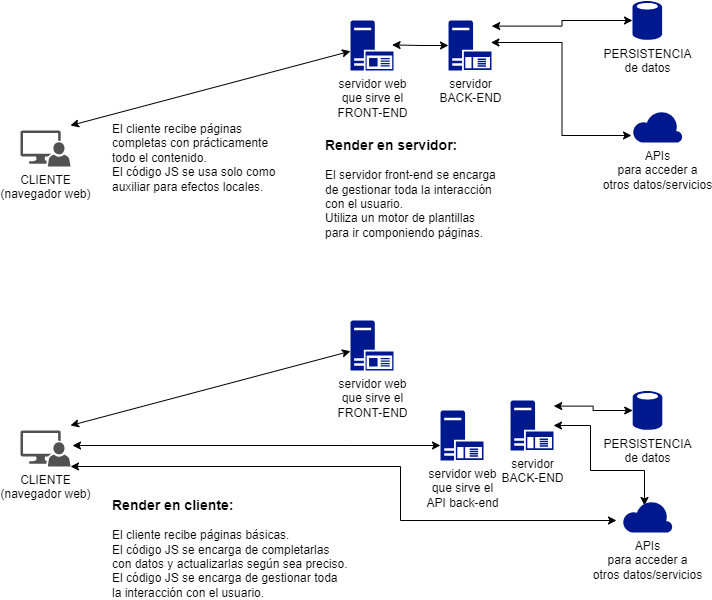

The diagram above was exported from draw.io. Its source (the exported page's mxGraphModel, read from the mxfile embedded in the PNG):
<mxGraphModel dx="1245" dy="820" grid="1" gridSize="10" guides="1" tooltips="1" connect="1" arrows="1" fold="1" page="1" pageScale="1" pageWidth="827" pageHeight="1169" math="0" shadow="0">
  <root>
    <mxCell id="0" />
    <mxCell id="1" parent="0" />
    <mxCell id="QKTpgbsm-Tj4nUq-4GdH-18" style="rounded=0;orthogonalLoop=1;jettySize=auto;html=1;startArrow=classic;startFill=1;entryX=1;entryY=-0.139;entryDx=0;entryDy=0;entryPerimeter=0;" parent="1" source="QKTpgbsm-Tj4nUq-4GdH-7" target="QKTpgbsm-Tj4nUq-4GdH-4" edge="1">
      <mxGeometry relative="1" as="geometry">
        <mxPoint x="180" y="170" as="targetPoint" />
      </mxGeometry>
    </mxCell>
    <mxCell id="QKTpgbsm-Tj4nUq-4GdH-7" value="servidor web&lt;br&gt;que sirve el&lt;br&gt;FRONT-END" style="sketch=0;aspect=fixed;pointerEvents=1;shadow=0;dashed=0;html=1;strokeColor=none;labelPosition=center;verticalLabelPosition=bottom;verticalAlign=top;align=center;fillColor=#00188D;shape=mxgraph.mscae.enterprise.application_server2" parent="1" vertex="1">
      <mxGeometry x="430" y="60" width="43" height="50" as="geometry" />
    </mxCell>
    <mxCell id="QKTpgbsm-Tj4nUq-4GdH-11" style="edgeStyle=orthogonalEdgeStyle;rounded=0;orthogonalLoop=1;jettySize=auto;html=1;entryX=-0.02;entryY=0.781;entryDx=0;entryDy=0;entryPerimeter=0;exitX=0.986;exitY=0.44;exitDx=0;exitDy=0;exitPerimeter=0;startArrow=classic;startFill=1;" parent="1" source="QKTpgbsm-Tj4nUq-4GdH-8" target="QKTpgbsm-Tj4nUq-4GdH-10" edge="1">
      <mxGeometry relative="1" as="geometry" />
    </mxCell>
    <mxCell id="QKTpgbsm-Tj4nUq-4GdH-12" style="edgeStyle=orthogonalEdgeStyle;rounded=0;orthogonalLoop=1;jettySize=auto;html=1;startArrow=classic;startFill=1;exitX=1.005;exitY=0.112;exitDx=0;exitDy=0;exitPerimeter=0;" parent="1" source="QKTpgbsm-Tj4nUq-4GdH-8" target="QKTpgbsm-Tj4nUq-4GdH-9" edge="1">
      <mxGeometry relative="1" as="geometry" />
    </mxCell>
    <mxCell id="QKTpgbsm-Tj4nUq-4GdH-17" style="edgeStyle=orthogonalEdgeStyle;rounded=0;orthogonalLoop=1;jettySize=auto;html=1;entryX=0.967;entryY=0.488;entryDx=0;entryDy=0;entryPerimeter=0;startArrow=classic;startFill=1;" parent="1" source="QKTpgbsm-Tj4nUq-4GdH-8" target="QKTpgbsm-Tj4nUq-4GdH-7" edge="1">
      <mxGeometry relative="1" as="geometry" />
    </mxCell>
    <mxCell id="QKTpgbsm-Tj4nUq-4GdH-8" value="servidor&lt;br style=&quot;border-color: var(--border-color);&quot;&gt;BACK-END" style="sketch=0;aspect=fixed;pointerEvents=1;shadow=0;dashed=0;html=1;strokeColor=none;labelPosition=center;verticalLabelPosition=bottom;verticalAlign=top;align=center;fillColor=#00188D;shape=mxgraph.mscae.enterprise.application_server" parent="1" vertex="1">
      <mxGeometry x="528" y="60" width="43" height="50" as="geometry" />
    </mxCell>
    <mxCell id="QKTpgbsm-Tj4nUq-4GdH-9" value="PERSISTENCIA&lt;br&gt;de datos" style="sketch=0;aspect=fixed;pointerEvents=1;shadow=0;dashed=0;html=1;strokeColor=none;labelPosition=center;verticalLabelPosition=bottom;verticalAlign=top;align=center;fillColor=#00188D;shape=mxgraph.mscae.enterprise.database_generic" parent="1" vertex="1">
      <mxGeometry x="712" y="40" width="29.6" height="40" as="geometry" />
    </mxCell>
    <mxCell id="QKTpgbsm-Tj4nUq-4GdH-10" value="APIs&lt;br&gt;para acceder a &lt;br&gt;otros datos/servicios" style="sketch=0;aspect=fixed;pointerEvents=1;shadow=0;dashed=0;html=1;strokeColor=none;labelPosition=center;verticalLabelPosition=bottom;verticalAlign=top;align=center;fillColor=#00188D;shape=mxgraph.azure.cloud" parent="1" vertex="1">
      <mxGeometry x="712" y="150" width="50" height="32" as="geometry" />
    </mxCell>
    <mxCell id="QKTpgbsm-Tj4nUq-4GdH-4" value="CLIENTE&lt;br&gt;(navegador web)" style="sketch=0;pointerEvents=1;shadow=0;dashed=0;html=1;strokeColor=none;labelPosition=center;verticalLabelPosition=bottom;verticalAlign=top;align=center;fillColor=#515151;shape=mxgraph.mscae.system_center.admin_console" parent="1" vertex="1">
      <mxGeometry x="100" y="170" width="50" height="36" as="geometry" />
    </mxCell>
    <mxCell id="QKTpgbsm-Tj4nUq-4GdH-22" style="rounded=0;orthogonalLoop=1;jettySize=auto;html=1;startArrow=classic;startFill=1;entryX=1;entryY=-0.139;entryDx=0;entryDy=0;entryPerimeter=0;" parent="1" source="QKTpgbsm-Tj4nUq-4GdH-24" target="QKTpgbsm-Tj4nUq-4GdH-31" edge="1">
      <mxGeometry relative="1" as="geometry">
        <mxPoint x="180" y="470" as="targetPoint" />
      </mxGeometry>
    </mxCell>
    <mxCell id="QKTpgbsm-Tj4nUq-4GdH-24" value="servidor web&lt;br&gt;que sirve el&lt;br&gt;FRONT-END" style="sketch=0;aspect=fixed;pointerEvents=1;shadow=0;dashed=0;html=1;strokeColor=none;labelPosition=center;verticalLabelPosition=bottom;verticalAlign=top;align=center;fillColor=#00188D;shape=mxgraph.mscae.enterprise.application_server2" parent="1" vertex="1">
      <mxGeometry x="430" y="360" width="43" height="50" as="geometry" />
    </mxCell>
    <mxCell id="QKTpgbsm-Tj4nUq-4GdH-26" style="edgeStyle=orthogonalEdgeStyle;rounded=0;orthogonalLoop=1;jettySize=auto;html=1;startArrow=classic;startFill=1;exitX=1.005;exitY=0.112;exitDx=0;exitDy=0;exitPerimeter=0;" parent="1" source="QKTpgbsm-Tj4nUq-4GdH-28" target="QKTpgbsm-Tj4nUq-4GdH-29" edge="1">
      <mxGeometry relative="1" as="geometry" />
    </mxCell>
    <mxCell id="QKTpgbsm-Tj4nUq-4GdH-39" style="edgeStyle=orthogonalEdgeStyle;rounded=0;orthogonalLoop=1;jettySize=auto;html=1;entryX=0.44;entryY=0.156;entryDx=0;entryDy=0;entryPerimeter=0;startArrow=classic;startFill=1;" parent="1" source="QKTpgbsm-Tj4nUq-4GdH-28" target="QKTpgbsm-Tj4nUq-4GdH-30" edge="1">
      <mxGeometry relative="1" as="geometry">
        <Array as="points">
          <mxPoint x="670" y="465" />
          <mxPoint x="670" y="510" />
          <mxPoint x="724" y="510" />
        </Array>
      </mxGeometry>
    </mxCell>
    <mxCell id="QKTpgbsm-Tj4nUq-4GdH-28" value="servidor&lt;br&gt;BACK-END" style="sketch=0;aspect=fixed;pointerEvents=1;shadow=0;dashed=0;html=1;strokeColor=none;labelPosition=center;verticalLabelPosition=bottom;verticalAlign=top;align=center;fillColor=#00188D;shape=mxgraph.mscae.enterprise.application_server" parent="1" vertex="1">
      <mxGeometry x="590" y="440" width="43" height="50" as="geometry" />
    </mxCell>
    <mxCell id="QKTpgbsm-Tj4nUq-4GdH-29" value="PERSISTENCIA&lt;br&gt;de datos" style="sketch=0;aspect=fixed;pointerEvents=1;shadow=0;dashed=0;html=1;strokeColor=none;labelPosition=center;verticalLabelPosition=bottom;verticalAlign=top;align=center;fillColor=#00188D;shape=mxgraph.mscae.enterprise.database_generic" parent="1" vertex="1">
      <mxGeometry x="712.2" y="430" width="29.6" height="40" as="geometry" />
    </mxCell>
    <mxCell id="QKTpgbsm-Tj4nUq-4GdH-30" value="APIs&lt;br&gt;para acceder a &lt;br&gt;otros datos/servicios" style="sketch=0;aspect=fixed;pointerEvents=1;shadow=0;dashed=0;html=1;strokeColor=none;labelPosition=center;verticalLabelPosition=bottom;verticalAlign=top;align=center;fillColor=#00188D;shape=mxgraph.azure.cloud" parent="1" vertex="1">
      <mxGeometry x="702" y="540" width="50" height="32" as="geometry" />
    </mxCell>
    <mxCell id="QKTpgbsm-Tj4nUq-4GdH-32" style="edgeStyle=orthogonalEdgeStyle;rounded=0;orthogonalLoop=1;jettySize=auto;html=1;exitX=1;exitY=1;exitDx=0;exitDy=0;exitPerimeter=0;startArrow=classic;startFill=1;entryX=-0.12;entryY=0.625;entryDx=0;entryDy=0;entryPerimeter=0;" parent="1" source="QKTpgbsm-Tj4nUq-4GdH-31" target="QKTpgbsm-Tj4nUq-4GdH-30" edge="1">
      <mxGeometry relative="1" as="geometry">
        <mxPoint x="570" y="560" as="targetPoint" />
        <Array as="points">
          <mxPoint x="480" y="506" />
          <mxPoint x="480" y="560" />
        </Array>
      </mxGeometry>
    </mxCell>
    <mxCell id="QKTpgbsm-Tj4nUq-4GdH-31" value="CLIENTE&lt;br&gt;(navegador web)" style="sketch=0;pointerEvents=1;shadow=0;dashed=0;html=1;strokeColor=none;labelPosition=center;verticalLabelPosition=bottom;verticalAlign=top;align=center;fillColor=#515151;shape=mxgraph.mscae.system_center.admin_console" parent="1" vertex="1">
      <mxGeometry x="100" y="470" width="50" height="36" as="geometry" />
    </mxCell>
    <mxCell id="QKTpgbsm-Tj4nUq-4GdH-33" value="El cliente recibe páginas completas con prácticamente todo el contenido.&lt;br&gt;El código JS se usa solo como auxiliar para efectos locales." style="text;strokeColor=none;align=left;fillColor=none;html=1;verticalAlign=top;whiteSpace=wrap;rounded=0;" parent="1" vertex="1">
      <mxGeometry x="190" y="155" width="170" height="120" as="geometry" />
    </mxCell>
    <mxCell id="QKTpgbsm-Tj4nUq-4GdH-34" value="&lt;b style=&quot;font-size: 14px;&quot;&gt;&lt;font style=&quot;font-size: 14px;&quot;&gt;Render en cliente&lt;/font&gt;:&lt;br&gt;&lt;/b&gt;&lt;br&gt;El cliente recibe páginas básicas.&lt;br&gt;El código JS se encarga de completarlas con datos y actualizarlas según sea preciso.&lt;br&gt;El código JS se encarga de gestionar toda la interacción con el usuario." style="text;strokeColor=none;align=left;fillColor=none;html=1;verticalAlign=top;whiteSpace=wrap;rounded=0;" parent="1" vertex="1">
      <mxGeometry x="190" y="530" width="240" height="90" as="geometry" />
    </mxCell>
    <mxCell id="QKTpgbsm-Tj4nUq-4GdH-35" value="&lt;font style=&quot;font-size: 14px;&quot;&gt;&lt;b style=&quot;&quot;&gt;&lt;font style=&quot;font-size: 14px;&quot;&gt;Render en servidor&lt;/font&gt;&lt;/b&gt;&lt;font style=&quot;font-size: 14px;&quot;&gt;&lt;b style=&quot;&quot;&gt;:&lt;/b&gt;&lt;/font&gt;&lt;/font&gt;&lt;br&gt;&lt;br&gt;El servidor front-end se encarga de gestionar toda la interacción con el usuario.&lt;br&gt;Utiliza un motor de plantillas para ir componiendo páginas." style="text;strokeColor=none;align=left;fillColor=none;html=1;verticalAlign=top;whiteSpace=wrap;rounded=0;" parent="1" vertex="1">
      <mxGeometry x="403" y="170" width="177" height="90" as="geometry" />
    </mxCell>
    <mxCell id="QKTpgbsm-Tj4nUq-4GdH-38" style="edgeStyle=orthogonalEdgeStyle;rounded=0;orthogonalLoop=1;jettySize=auto;html=1;entryX=1.04;entryY=0.417;entryDx=0;entryDy=0;entryPerimeter=0;startArrow=classic;startFill=1;" parent="1" source="QKTpgbsm-Tj4nUq-4GdH-37" target="QKTpgbsm-Tj4nUq-4GdH-31" edge="1">
      <mxGeometry relative="1" as="geometry">
        <Array as="points">
          <mxPoint x="430" y="485" />
          <mxPoint x="430" y="485" />
        </Array>
      </mxGeometry>
    </mxCell>
    <mxCell id="QKTpgbsm-Tj4nUq-4GdH-37" value="servidor web&lt;br style=&quot;border-color: var(--border-color);&quot;&gt;que sirve el &lt;br&gt;API back-end" style="sketch=0;aspect=fixed;pointerEvents=1;shadow=0;dashed=0;html=1;strokeColor=none;labelPosition=center;verticalLabelPosition=bottom;verticalAlign=top;align=center;fillColor=#00188D;shape=mxgraph.mscae.enterprise.application_server" parent="1" vertex="1">
      <mxGeometry x="520" y="450" width="43" height="50" as="geometry" />
    </mxCell>
  </root>
</mxGraphModel>